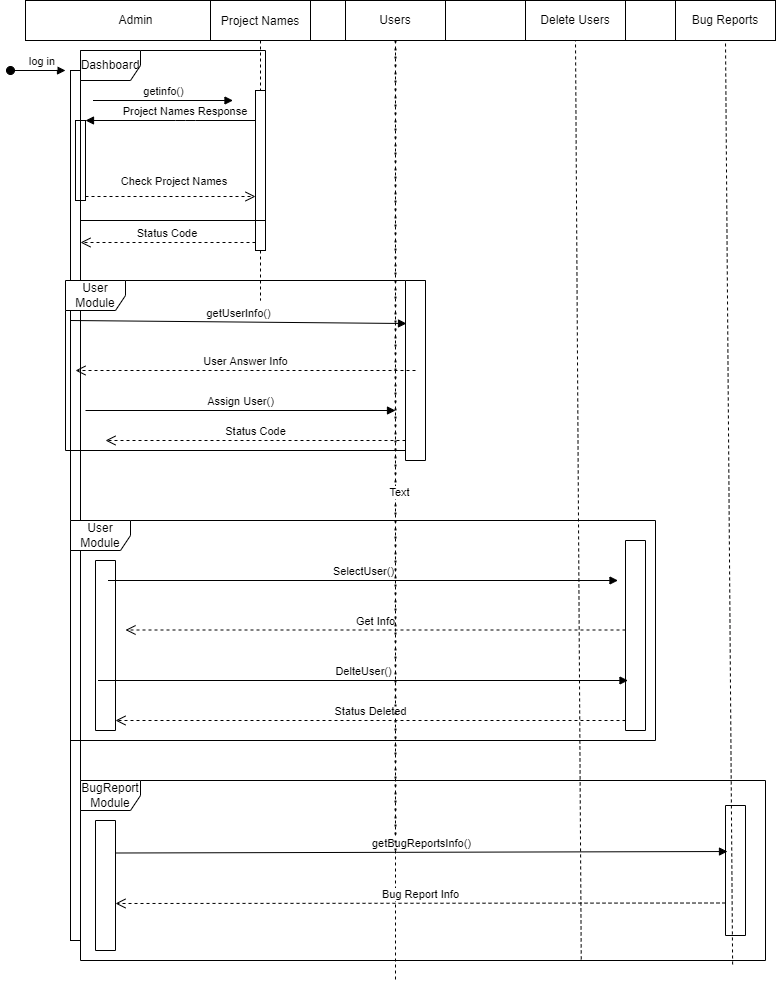

The diagram above was exported from draw.io. Its source (the exported page's mxGraphModel, read from the mxfile embedded in the PNG):
<mxGraphModel dx="1077" dy="486" grid="1" gridSize="10" guides="1" tooltips="1" connect="1" arrows="1" fold="1" page="1" pageScale="1" pageWidth="850" pageHeight="1100" math="0" shadow="0">
  <root>
    <mxCell id="0" />
    <mxCell id="1" parent="0" />
    <mxCell id="3nuBFxr9cyL0pnOWT2aG-1" value="a" style="shape=umlLifeline;perimeter=lifelinePerimeter;container=1;collapsible=0;recursiveResize=0;rounded=0;shadow=0;strokeWidth=1;" parent="1" vertex="1">
      <mxGeometry x="140" y="80" width="740" height="980" as="geometry" />
    </mxCell>
    <mxCell id="3nuBFxr9cyL0pnOWT2aG-2" value="" style="points=[];perimeter=orthogonalPerimeter;rounded=0;shadow=0;strokeWidth=1;" parent="3nuBFxr9cyL0pnOWT2aG-1" vertex="1">
      <mxGeometry x="45" y="70" width="10" height="870" as="geometry" />
    </mxCell>
    <mxCell id="3nuBFxr9cyL0pnOWT2aG-3" value="log in" style="verticalAlign=bottom;startArrow=oval;endArrow=block;startSize=8;shadow=0;strokeWidth=1;" parent="3nuBFxr9cyL0pnOWT2aG-1" edge="1">
      <mxGeometry x="0.1667" relative="1" as="geometry">
        <mxPoint x="-15" y="70" as="sourcePoint" />
        <mxPoint x="40" y="70" as="targetPoint" />
        <Array as="points" />
        <mxPoint as="offset" />
      </mxGeometry>
    </mxCell>
    <mxCell id="3nuBFxr9cyL0pnOWT2aG-4" value="" style="points=[];perimeter=orthogonalPerimeter;rounded=0;shadow=0;strokeWidth=1;" parent="3nuBFxr9cyL0pnOWT2aG-1" vertex="1">
      <mxGeometry x="50" y="120" width="10" height="80" as="geometry" />
    </mxCell>
    <mxCell id="vPynceWzUXkMbMgXydSF-18" value="User Module" style="shape=umlFrame;whiteSpace=wrap;html=1;" vertex="1" parent="3nuBFxr9cyL0pnOWT2aG-1">
      <mxGeometry x="45" y="520" width="585" height="220" as="geometry" />
    </mxCell>
    <mxCell id="vPynceWzUXkMbMgXydSF-19" value="getinfo()" style="html=1;verticalAlign=bottom;endArrow=block;rounded=0;" edge="1" parent="3nuBFxr9cyL0pnOWT2aG-1">
      <mxGeometry width="80" relative="1" as="geometry">
        <mxPoint x="67.5" y="100" as="sourcePoint" />
        <mxPoint x="207.5" y="100" as="targetPoint" />
      </mxGeometry>
    </mxCell>
    <mxCell id="vPynceWzUXkMbMgXydSF-33" value="" style="rounded=0;whiteSpace=wrap;html=1;direction=south;" vertex="1" parent="3nuBFxr9cyL0pnOWT2aG-1">
      <mxGeometry x="70" y="560" width="20" height="170" as="geometry" />
    </mxCell>
    <mxCell id="vPynceWzUXkMbMgXydSF-34" value="" style="rounded=0;whiteSpace=wrap;html=1;direction=south;" vertex="1" parent="3nuBFxr9cyL0pnOWT2aG-1">
      <mxGeometry x="600" y="540" width="20" height="190" as="geometry" />
    </mxCell>
    <mxCell id="vPynceWzUXkMbMgXydSF-36" value="SelectUser()" style="html=1;verticalAlign=bottom;endArrow=block;rounded=0;" edge="1" parent="3nuBFxr9cyL0pnOWT2aG-1">
      <mxGeometry width="80" relative="1" as="geometry">
        <mxPoint x="82.5" y="580" as="sourcePoint" />
        <mxPoint x="592.5" y="580" as="targetPoint" />
        <Array as="points">
          <mxPoint x="332.5" y="580" />
        </Array>
      </mxGeometry>
    </mxCell>
    <mxCell id="vPynceWzUXkMbMgXydSF-38" value="Get Info" style="html=1;verticalAlign=bottom;endArrow=open;dashed=1;endSize=8;rounded=0;" edge="1" parent="3nuBFxr9cyL0pnOWT2aG-1">
      <mxGeometry relative="1" as="geometry">
        <mxPoint x="600" y="629.5" as="sourcePoint" />
        <mxPoint x="100" y="629.5" as="targetPoint" />
      </mxGeometry>
    </mxCell>
    <mxCell id="vPynceWzUXkMbMgXydSF-40" value="DelteUser()" style="html=1;verticalAlign=bottom;endArrow=block;rounded=0;" edge="1" parent="3nuBFxr9cyL0pnOWT2aG-1">
      <mxGeometry width="80" relative="1" as="geometry">
        <mxPoint x="72.5" y="680" as="sourcePoint" />
        <mxPoint x="602.5" y="680" as="targetPoint" />
        <Array as="points">
          <mxPoint x="572.5" y="680" />
        </Array>
      </mxGeometry>
    </mxCell>
    <mxCell id="vPynceWzUXkMbMgXydSF-44" value="Status Deleted" style="html=1;verticalAlign=bottom;endArrow=open;dashed=1;endSize=8;rounded=0;" edge="1" parent="3nuBFxr9cyL0pnOWT2aG-1">
      <mxGeometry relative="1" as="geometry">
        <mxPoint x="600" y="720" as="sourcePoint" />
        <mxPoint x="90" y="720" as="targetPoint" />
      </mxGeometry>
    </mxCell>
    <mxCell id="vPynceWzUXkMbMgXydSF-45" value="BugReport Module" style="shape=umlFrame;whiteSpace=wrap;html=1;" vertex="1" parent="3nuBFxr9cyL0pnOWT2aG-1">
      <mxGeometry x="55" y="780" width="685" height="180" as="geometry" />
    </mxCell>
    <mxCell id="vPynceWzUXkMbMgXydSF-46" value="" style="rounded=0;whiteSpace=wrap;html=1;direction=south;" vertex="1" parent="3nuBFxr9cyL0pnOWT2aG-1">
      <mxGeometry x="70" y="820" width="20" height="130" as="geometry" />
    </mxCell>
    <mxCell id="vPynceWzUXkMbMgXydSF-47" value="" style="rounded=0;whiteSpace=wrap;html=1;direction=south;" vertex="1" parent="3nuBFxr9cyL0pnOWT2aG-1">
      <mxGeometry x="700" y="805" width="20" height="130" as="geometry" />
    </mxCell>
    <mxCell id="vPynceWzUXkMbMgXydSF-48" value="getBugReportsInfo()" style="html=1;verticalAlign=bottom;endArrow=block;rounded=0;exitX=0.25;exitY=0;exitDx=0;exitDy=0;entryX=0.354;entryY=0.9;entryDx=0;entryDy=0;entryPerimeter=0;" edge="1" parent="3nuBFxr9cyL0pnOWT2aG-1" source="vPynceWzUXkMbMgXydSF-46" target="vPynceWzUXkMbMgXydSF-47">
      <mxGeometry width="80" relative="1" as="geometry">
        <mxPoint x="440" y="1020" as="sourcePoint" />
        <mxPoint x="520" y="1020" as="targetPoint" />
      </mxGeometry>
    </mxCell>
    <mxCell id="vPynceWzUXkMbMgXydSF-49" value="Bug Report Info" style="html=1;verticalAlign=bottom;endArrow=open;dashed=1;endSize=8;rounded=0;exitX=0.75;exitY=1;exitDx=0;exitDy=0;" edge="1" parent="3nuBFxr9cyL0pnOWT2aG-1" source="vPynceWzUXkMbMgXydSF-47">
      <mxGeometry relative="1" as="geometry">
        <mxPoint x="700" y="880" as="sourcePoint" />
        <mxPoint x="90" y="903" as="targetPoint" />
      </mxGeometry>
    </mxCell>
    <mxCell id="vPynceWzUXkMbMgXydSF-50" value="Admin" style="text;html=1;resizable=0;autosize=1;align=center;verticalAlign=middle;points=[];fillColor=none;strokeColor=none;rounded=0;" vertex="1" parent="3nuBFxr9cyL0pnOWT2aG-1">
      <mxGeometry x="85" y="10" width="50" height="20" as="geometry" />
    </mxCell>
    <mxCell id="3nuBFxr9cyL0pnOWT2aG-5" value="Project Names" style="shape=umlLifeline;perimeter=lifelinePerimeter;container=1;collapsible=0;recursiveResize=0;rounded=0;shadow=0;strokeWidth=1;" parent="1" vertex="1">
      <mxGeometry x="325" y="80" width="100" height="300" as="geometry" />
    </mxCell>
    <mxCell id="3nuBFxr9cyL0pnOWT2aG-6" value="" style="points=[];perimeter=orthogonalPerimeter;rounded=0;shadow=0;strokeWidth=1;" parent="3nuBFxr9cyL0pnOWT2aG-5" vertex="1">
      <mxGeometry x="45" y="90" width="10" height="160" as="geometry" />
    </mxCell>
    <mxCell id="vPynceWzUXkMbMgXydSF-9" value="Dashboard" style="shape=umlFrame;whiteSpace=wrap;html=1;" vertex="1" parent="3nuBFxr9cyL0pnOWT2aG-5">
      <mxGeometry x="-130" y="50" width="185" height="170" as="geometry" />
    </mxCell>
    <mxCell id="3nuBFxr9cyL0pnOWT2aG-7" value="Status Code" style="verticalAlign=bottom;endArrow=open;dashed=1;endSize=8;exitX=0;exitY=0.95;shadow=0;strokeWidth=1;" parent="1" source="3nuBFxr9cyL0pnOWT2aG-6" target="3nuBFxr9cyL0pnOWT2aG-2" edge="1">
      <mxGeometry relative="1" as="geometry">
        <mxPoint x="275" y="236" as="targetPoint" />
      </mxGeometry>
    </mxCell>
    <mxCell id="3nuBFxr9cyL0pnOWT2aG-9" value="Project Names Response" style="verticalAlign=bottom;endArrow=block;entryX=1;entryY=0;shadow=0;strokeWidth=1;" parent="1" source="3nuBFxr9cyL0pnOWT2aG-6" target="3nuBFxr9cyL0pnOWT2aG-4" edge="1">
      <mxGeometry x="-0.1765" relative="1" as="geometry">
        <mxPoint x="240" y="200" as="sourcePoint" />
        <Array as="points">
          <mxPoint x="300" y="200" />
        </Array>
        <mxPoint as="offset" />
      </mxGeometry>
    </mxCell>
    <mxCell id="3nuBFxr9cyL0pnOWT2aG-10" value="Check Project Names" style="verticalAlign=bottom;endArrow=open;dashed=1;endSize=8;exitX=1;exitY=0.95;shadow=0;strokeWidth=1;" parent="1" source="3nuBFxr9cyL0pnOWT2aG-4" target="3nuBFxr9cyL0pnOWT2aG-6" edge="1">
      <mxGeometry x="0.0435" y="6" relative="1" as="geometry">
        <mxPoint x="240" y="257" as="targetPoint" />
        <mxPoint as="offset" />
      </mxGeometry>
    </mxCell>
    <mxCell id="vPynceWzUXkMbMgXydSF-2" value="Users" style="rounded=0;whiteSpace=wrap;html=1;" vertex="1" parent="1">
      <mxGeometry x="460" y="80" width="100" height="40" as="geometry" />
    </mxCell>
    <mxCell id="vPynceWzUXkMbMgXydSF-3" value="Delete Users" style="rounded=0;whiteSpace=wrap;html=1;" vertex="1" parent="1">
      <mxGeometry x="640" y="80" width="100" height="40" as="geometry" />
    </mxCell>
    <mxCell id="vPynceWzUXkMbMgXydSF-4" value="Bug Reports" style="rounded=0;whiteSpace=wrap;html=1;" vertex="1" parent="1">
      <mxGeometry x="790" y="80" width="100" height="40" as="geometry" />
    </mxCell>
    <mxCell id="vPynceWzUXkMbMgXydSF-14" value="User Module" style="shape=umlFrame;whiteSpace=wrap;html=1;" vertex="1" parent="1">
      <mxGeometry x="180" y="360" width="360" height="170" as="geometry" />
    </mxCell>
    <mxCell id="vPynceWzUXkMbMgXydSF-17" value="" style="verticalLabelPosition=bottom;verticalAlign=top;html=1;shape=mxgraph.basic.rect;fillColor2=none;strokeWidth=1;size=20;indent=5;direction=south;" vertex="1" parent="1">
      <mxGeometry x="520" y="360" width="20" height="180" as="geometry" />
    </mxCell>
    <mxCell id="vPynceWzUXkMbMgXydSF-10" value="" style="verticalAlign=bottom;endArrow=none;entryX=0;entryY=0;shadow=0;strokeWidth=1;" edge="1" parent="1" source="3nuBFxr9cyL0pnOWT2aG-2" target="vPynceWzUXkMbMgXydSF-9">
      <mxGeometry relative="1" as="geometry">
        <mxPoint x="195" y="160.0000000000001" as="sourcePoint" />
        <mxPoint x="365" y="160.0000000000001" as="targetPoint" />
      </mxGeometry>
    </mxCell>
    <mxCell id="vPynceWzUXkMbMgXydSF-23" value="getUserInfo()" style="html=1;verticalAlign=bottom;endArrow=block;rounded=0;entryX=0.239;entryY=0.95;entryDx=0;entryDy=0;entryPerimeter=0;" edge="1" parent="1" target="vPynceWzUXkMbMgXydSF-17">
      <mxGeometry width="80" relative="1" as="geometry">
        <mxPoint x="185" y="400" as="sourcePoint" />
        <mxPoint x="425" y="400" as="targetPoint" />
      </mxGeometry>
    </mxCell>
    <mxCell id="vPynceWzUXkMbMgXydSF-26" value="User Answer Info" style="html=1;verticalAlign=bottom;endArrow=open;dashed=1;endSize=8;rounded=0;" edge="1" parent="1">
      <mxGeometry relative="1" as="geometry">
        <mxPoint x="530" y="450" as="sourcePoint" />
        <mxPoint x="190" y="450" as="targetPoint" />
        <Array as="points">
          <mxPoint x="360" y="450" />
        </Array>
      </mxGeometry>
    </mxCell>
    <mxCell id="vPynceWzUXkMbMgXydSF-28" value="" style="endArrow=none;dashed=1;html=1;dashPattern=1 3;strokeWidth=2;rounded=0;" edge="1" parent="1" target="vPynceWzUXkMbMgXydSF-2">
      <mxGeometry width="50" height="50" relative="1" as="geometry">
        <mxPoint x="510" y="930" as="sourcePoint" />
        <mxPoint x="650" y="260" as="targetPoint" />
      </mxGeometry>
    </mxCell>
    <mxCell id="vPynceWzUXkMbMgXydSF-51" value="Text" style="edgeLabel;html=1;align=center;verticalAlign=middle;resizable=0;points=[];" vertex="1" connectable="0" parent="vPynceWzUXkMbMgXydSF-28">
      <mxGeometry x="-0.1136" y="-3" relative="1" as="geometry">
        <mxPoint as="offset" />
      </mxGeometry>
    </mxCell>
    <mxCell id="vPynceWzUXkMbMgXydSF-29" value="Assign User()" style="html=1;verticalAlign=bottom;endArrow=block;rounded=0;" edge="1" parent="1">
      <mxGeometry width="80" relative="1" as="geometry">
        <mxPoint x="200" y="490" as="sourcePoint" />
        <mxPoint x="510" y="490" as="targetPoint" />
      </mxGeometry>
    </mxCell>
    <mxCell id="vPynceWzUXkMbMgXydSF-30" value="Status Code" style="html=1;verticalAlign=bottom;endArrow=open;dashed=1;endSize=8;rounded=0;" edge="1" parent="1">
      <mxGeometry relative="1" as="geometry">
        <mxPoint x="520" y="520" as="sourcePoint" />
        <mxPoint x="220" y="520" as="targetPoint" />
      </mxGeometry>
    </mxCell>
    <mxCell id="vPynceWzUXkMbMgXydSF-31" value="" style="endArrow=none;dashed=1;html=1;rounded=0;entryX=0.5;entryY=1;entryDx=0;entryDy=0;exitX=0.731;exitY=0.994;exitDx=0;exitDy=0;exitPerimeter=0;" edge="1" parent="1" source="vPynceWzUXkMbMgXydSF-45" target="vPynceWzUXkMbMgXydSF-3">
      <mxGeometry width="50" height="50" relative="1" as="geometry">
        <mxPoint x="690" y="920" as="sourcePoint" />
        <mxPoint x="650" y="280" as="targetPoint" />
      </mxGeometry>
    </mxCell>
    <mxCell id="vPynceWzUXkMbMgXydSF-32" value="" style="endArrow=none;dashed=1;html=1;rounded=0;entryX=0.5;entryY=1;entryDx=0;entryDy=0;exitX=0.952;exitY=1.022;exitDx=0;exitDy=0;exitPerimeter=0;" edge="1" parent="1" source="vPynceWzUXkMbMgXydSF-45" target="vPynceWzUXkMbMgXydSF-4">
      <mxGeometry width="50" height="50" relative="1" as="geometry">
        <mxPoint x="840" y="931" as="sourcePoint" />
        <mxPoint x="650" y="140" as="targetPoint" />
      </mxGeometry>
    </mxCell>
  </root>
</mxGraphModel>